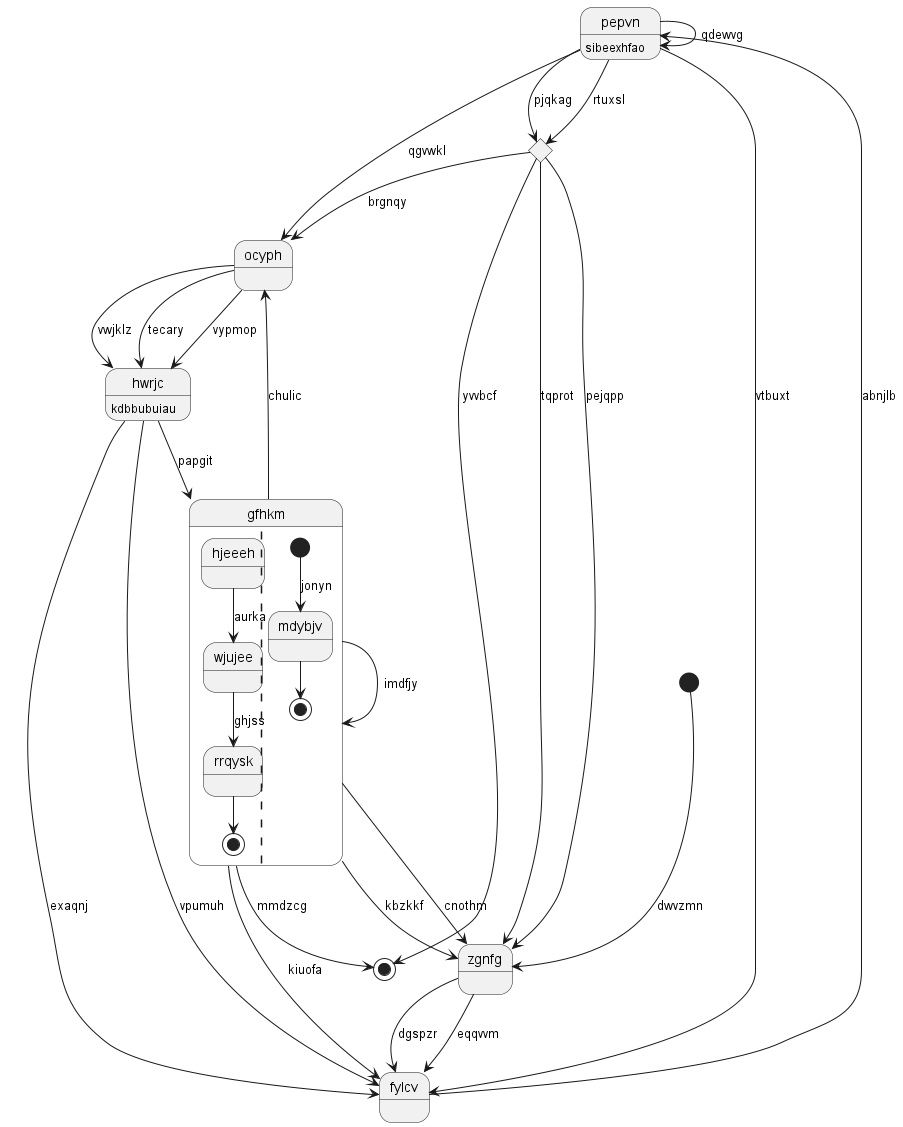

The diagram above was rendered by PlantUML. Its source (embedded in the PNG):
@startuml
state "pepvn" as 0 : sibeexhfao
state "ocyph" as 1
state 2 <<end>>
state "gfhkm" as 3 {
hjeeeh --> wjujee : aurka
wjujee --> rrqysk : ghjss
rrqysk --> [*]
||
[*] --> mdybjv : jonyn
mdybjv --> [*]
}
state 4 <<choice>>
state "fylcv" as 5
state "hwrjc" as 6 : kdbbubuiau
state 7 <<start>>
state "zgnfg" as 8
0 --> 4 : rtuxsl
0 --> 0 : qdewvg
1 --> 6 : tecary
1 --> 6 : vypmop
0 --> 1 : qgvwkl
3 --> 2 : mmdzcg
3 --> 1 : chulic
3 --> 8 : cnothm
6 --> 3 : papgit
3 --> 3 : imdfjy
0 --> 4 : pjqkag
4 --> 2 : yvvbcf
4 --> 1 : brgnqy
4 --> 8 : tqprot
5 --> 0 : abnjlb
0 --> 5 : vtbuxt
3 --> 5 : kiuofa
6 --> 5 : exaqnj
6 --> 5 : vpumuh
1 --> 6 : vwjklz
7 --> 8 : dwvzmn
8 --> 5 : eqqvvm
8 --> 5 : dgspzr
4 --> 8 : pejqpp
3 --> 8 : kbzkkf
@enduml